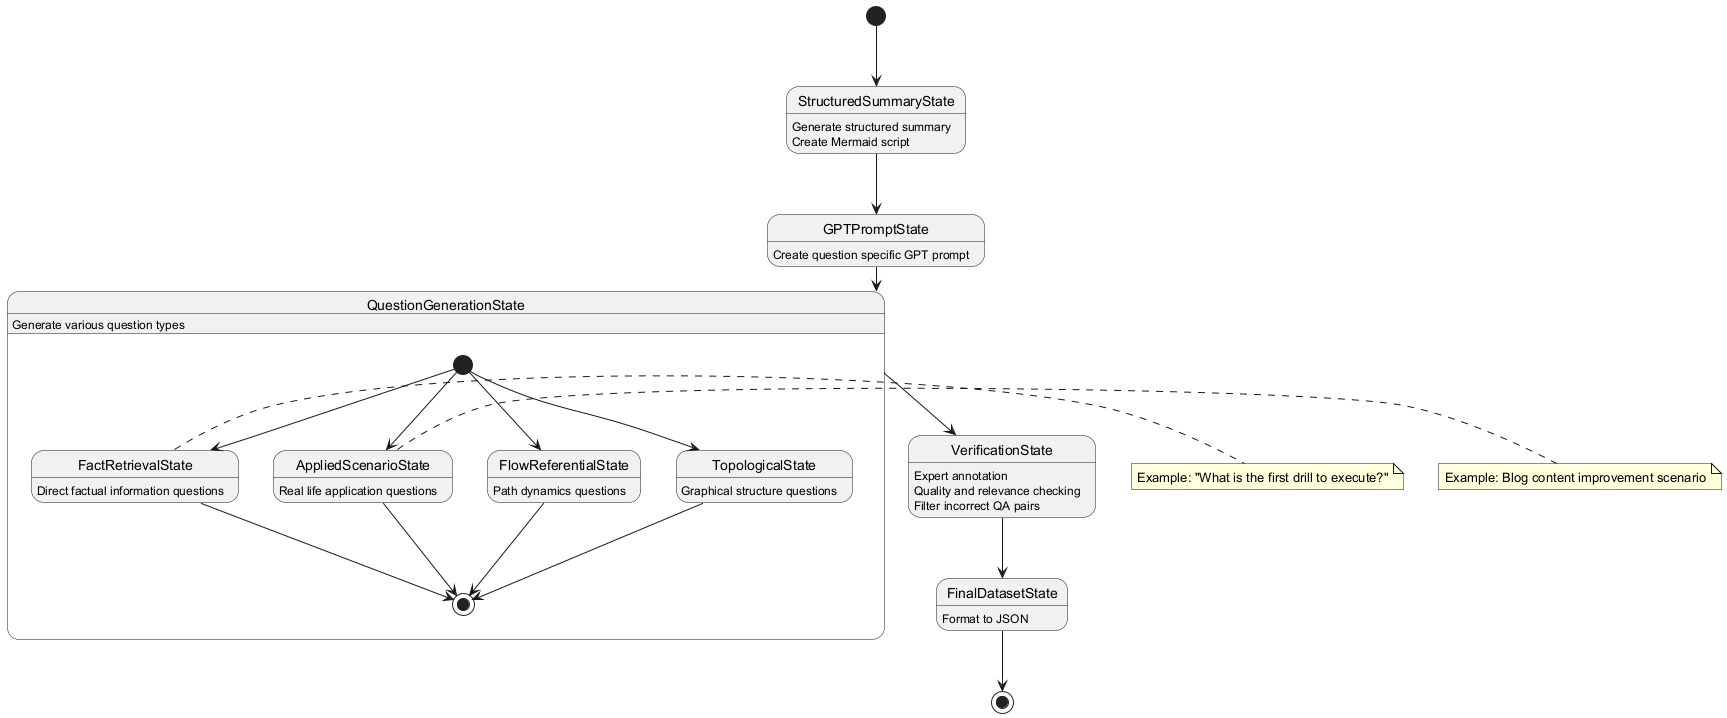

The diagram above was rendered by PlantUML. Its source (embedded in the PNG):
@startuml
[*] --> StructuredSummaryState
StructuredSummaryState: Generate structured summary
StructuredSummaryState: Create Mermaid script

StructuredSummaryState --> GPTPromptState
GPTPromptState: Create question specific GPT prompt

GPTPromptState --> QuestionGenerationState
QuestionGenerationState: Generate various question types

state QuestionGenerationState {
  [*] --> FactRetrievalState
  [*] --> AppliedScenarioState
  [*] --> FlowReferentialState
  [*] --> TopologicalState
  
  FactRetrievalState: Direct factual information questions
  AppliedScenarioState: Real life application questions
  FlowReferentialState: Path dynamics questions
  TopologicalState: Graphical structure questions
  
  FactRetrievalState --> [*]
  AppliedScenarioState --> [*]
  FlowReferentialState --> [*]
  TopologicalState --> [*]
}

QuestionGenerationState --> VerificationState
VerificationState: Expert annotation
VerificationState: Quality and relevance checking
VerificationState: Filter incorrect QA pairs

VerificationState --> FinalDatasetState
FinalDatasetState: Format to JSON
FinalDatasetState --> [*]

note right of FactRetrievalState
  Example: "What is the first drill to execute?"
end note
note right of AppliedScenarioState
  Example: Blog content improvement scenario
end note
@enduml